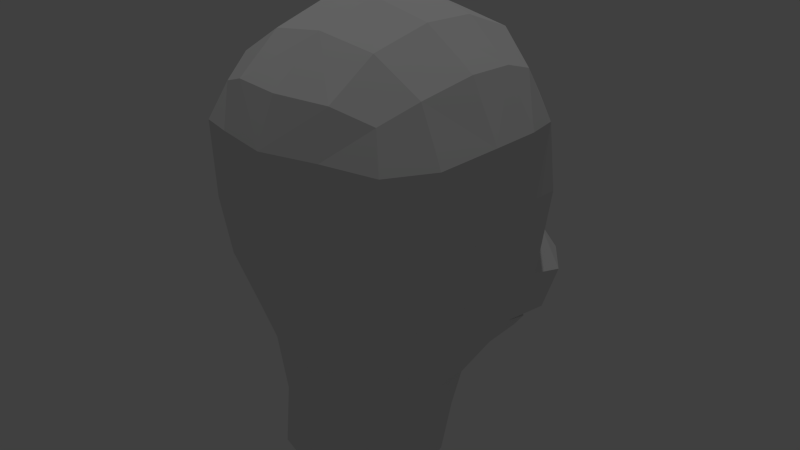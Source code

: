 # Source: marge3.blend  (saved by Blender 2.70.0; exported with 4.5.12 LTS)
import bpy
from mathutils import Matrix  # noqa: F401  (used for matrix-valued properties, if any)

bpy.ops.wm.read_factory_settings(use_empty=True)
scene = bpy.context.scene
scene.name = 'Scene'

# ---- collections
col_collection_1 = bpy.data.collections.new('Collection 1'); scene.collection.children.link(col_collection_1)

# ---- materials (node trees are filled in below, after node groups)
mat_material = bpy.data.materials.new('Material')
mat_material.alpha_threshold = 0.0
mat_material.use_transparent_shadow = False
mat_material.roughness = 0.5
mat_material.line_color = (0.0, 0.0, 0.0, 1.0)

# ---- material node trees

# ---- world
world_world = bpy.data.worlds.new('World'); scene.world = world_world
world_world.color = (0.05088, 0.05088, 0.05088)
world_world.use_sun_shadow = False
world_world.sun_shadow_jitter_overblur = 0.0
world_world.cycles.sampling_method = 'MANUAL'
world_world.cycles.sample_map_resolution = 256

# ---- lights
light_lamp = bpy.data.lights.new('Lamp', 'POINT')
light_lamp.transmission_factor = 0.0
light_lamp.cutoff_distance = 30.0
light_lamp.energy = 100.0
light_lamp.shadow_buffer_clip_start = 1.001
light_lamp.shadow_soft_size = 0.1
light_lamp.shadow_maximum_resolution = 0.006
light_lamp.use_absolute_resolution = True
light_lamp.cycles.use_multiple_importance_sampling = False

# ---- meshes
me_cube = bpy.data.meshes.new('Cube')
me_cube.from_pydata([(0.567, -0.09717, -0.8459), (-0.006371, -0.5161, -0.7829), (-0.567, -0.09702, -0.8459), (9.904e-08, 0.367, -0.9791), (0.4693, 0.1774, -0.9499), (0.2815, -0.468, -0.7098), (-0.3022, -0.4666, -0.7116), (-0.4693, 0.1774, -0.9499), (-1.136e-07, -0.00561, 0.8555), (-4.833e-10, 0.3511, 0.8117), (-0.3507, -0.006258, 0.7954), (-2.235e-07, -0.3639, 0.7851), (0.3507, -0.006258, 0.7954), (0.3353, 0.3136, 0.7614), (-0.3353, 0.3136, 0.7614), (-0.3264, -0.3392, 0.7393), (0.3264, -0.3392, 0.7393), (0.843, -0.0544, 0.01236), (0.7929, 0.2761, 0.0006734), (0.8194, -0.0292, 0.3549), (0.7693, -0.3631, 0.04229), (0.7809, -0.09348, -0.3425), (0.7393, 0.232, -0.4314), (0.7926, 0.2901, 0.3239), (0.7598, -0.3537, 0.3409), (0.6463, -0.3721, -0.2951), (0.004123, -0.8131, 0.09266), (0.3315, -0.7433, 0.09706), (-3.055e-07, -0.76, 0.3837), (-0.3365, -0.7433, 0.09744), (-0.001063, -0.7505, -0.1968), (0.2742, -0.7, -0.1774), (0.3256, -0.6897, 0.3818), (-0.3256, -0.6897, 0.3818), (-0.3112, -0.6995, -0.1781), (-0.8431, -0.0543, 0.01245), (-0.7693, -0.3629, 0.04251), (-0.8194, -0.02914, 0.355), (-0.7929, 0.2761, 0.0006734), (-0.7809, -0.09342, -0.3424), (-0.6463, -0.3719, -0.295), (-0.7598, -0.3535, 0.3411), (-0.7926, 0.2901, 0.3239), (-0.7394, 0.232, -0.4313), (2.048e-07, 0.8495, -0.03591), (0.4941, 0.7953, -0.04952), (1.835e-07, 0.8869, -0.3643), (-0.4941, 0.7953, -0.04952), (1.773e-07, 0.8058, 0.3569), (0.4745, 0.7534, 0.3225), (0.4936, 0.8018, -0.3584), (-0.4936, 0.8018, -0.3584), (-0.4745, 0.7534, 0.3225), (0.6673, 0.1681, -0.7089), (0.6661, -0.1125, -0.5812), (0.4906, -0.3587, -0.5379), (0.5421, 0.5412, -0.7435), (1.455e-07, 0.6364, -0.7445), (-0.5421, 0.5412, -0.7435), (0.7094, 0.4927, -0.4654), (0.7373, 0.5706, -0.05787), (0.7113, 0.5445, 0.2834), (0.2502, -0.5949, -0.4621), (0.003218, -0.6512, -0.4803), (-0.2712, -0.59, -0.4652), (0.5101, -0.5454, -0.1962), (0.6014, -0.5558, 0.08749), (0.5917, -0.5783, 0.3444), (-0.5022, -0.358, -0.5386), (-0.6661, -0.1125, -0.5813), (-0.6673, 0.1681, -0.7089), (-0.5354, -0.5453, -0.1968), (-0.6014, -0.5556, 0.0877), (-0.5917, -0.5781, 0.3446), (-0.7094, 0.4927, -0.4654), (-0.7373, 0.5706, -0.05787), (-0.7113, 0.5445, 0.2834), (0.6261, 0.2746, 0.5969), (0.6432, -0.01192, 0.628), (0.599, -0.3159, 0.5888), (0.3754, 0.5595, 0.6618), (1.102e-07, 0.629, 0.6869), (-0.3754, 0.5595, 0.6618), (0.3021, -0.5971, 0.5876), (-2.962e-07, -0.6533, 0.5975), (-0.3021, -0.5971, 0.5876), (-0.599, -0.3158, 0.5889), (-0.6432, -0.01192, 0.628), (-0.6261, 0.2746, 0.5969), (0.6525, 0.3493, -0.6783), (0.4367, -0.4767, -0.4179), (-0.4614, -0.476, -0.4205), (-0.6525, 0.3493, -0.6783), (0.6226, 0.4488, 0.5395), (0.5093, -0.5105, 0.5182), (-0.5093, -0.5104, 0.5183), (-0.6226, 0.4488, 0.5395), (4.458e-08, -0.1279, -1.396), (0.4714, -0.1297, -1.398), (-2.907e-08, -0.5287, -1.33), (-0.4714, -0.1297, -1.398), (9.754e-08, 0.2794, -1.422), (0.3782, 0.1236, -1.413), (0.3321, -0.4122, -1.354), (-0.3321, -0.412, -1.354), (-0.3782, 0.1236, -1.413), (-0.003261, -0.4968, -1.041), (9.831e-08, 0.3219, -1.18), (-0.4248, 0.1516, -1.138), (-0.5289, -0.1067, -1.109), (-0.3168, -0.3948, -1.043), (0.5289, -0.1069, -1.109), (0.3062, -0.3947, -1.043), (0.4248, 0.1516, -1.138), (1.848e-07, 1.162, -0.5684), (0.5147, 0.9588, -0.5554), (-0.5147, 0.9588, -0.5554), (0.4937, 0.8865, -0.7333), (1.448e-07, 1.127, -0.7241), (-0.4937, 0.8865, -0.7333), (0.694, 0.7411, -0.5454), (-0.694, 0.7411, -0.5454), (0.6632, 0.6409, -0.7216), (-0.6632, 0.6409, -0.7216), (1.033e-07, 0.4416, -0.8805), (0.4401, 0.4154, -0.8782), (-0.4401, 0.4154, -0.8782), (0.6258, 0.4334, -0.7485), (0.4537, 0.6542, -0.7733), (1.459e-07, 0.6856, -0.7774), (-0.4537, 0.6542, -0.7733), (-0.6258, 0.4334, -0.7485), (0.6127, 0.5427, -0.7491), (-0.6127, 0.5427, -0.7491), (0.7809, -0.09348, -0.3425)], [(21, 134)], [(110, 109, 100, 104), (0, 4, 53, 54), (57, 56, 128, 129), (58, 57, 129, 130), (106, 110, 104, 99), (1, 5, 62, 63), (0, 54, 55, 5), (5, 55, 90, 62), (108, 107, 101, 105), (2, 6, 68, 69), (1, 63, 64, 6), (6, 64, 91, 68), (109, 108, 105, 100), (92, 58, 130, 133), (2, 69, 70, 7), (70, 92, 133, 131), (8, 12, 13, 9), (9, 13, 80, 81), (12, 78, 77, 13), (13, 77, 93, 80), (8, 9, 14, 10), (10, 14, 88, 87), (9, 81, 82, 14), (14, 82, 96, 88), (8, 10, 15, 11), (11, 15, 85, 84), (10, 87, 86, 15), (15, 86, 95, 85), (8, 11, 16, 12), (12, 16, 79, 78), (11, 84, 83, 16), (16, 83, 94, 79), (17, 21, 22, 18), (18, 22, 59, 60), (21, 54, 53, 22), (22, 53, 89, 59), (17, 18, 23, 19), (19, 23, 77, 78), (18, 60, 61, 23), (23, 61, 93, 77), (17, 19, 24, 20), (20, 24, 67, 66), (19, 78, 79, 24), (24, 79, 94, 67), (17, 20, 25, 21), (21, 25, 55, 54), (20, 66, 65, 25), (25, 65, 90, 55), (26, 30, 31, 27), (27, 31, 65, 66), (30, 63, 62, 31), (31, 62, 90, 65), (26, 27, 32, 28), (28, 32, 83, 84), (27, 66, 67, 32), (32, 67, 94, 83), (26, 28, 33, 29), (29, 33, 73, 72), (28, 84, 85, 33), (33, 85, 95, 73), (26, 29, 34, 30), (30, 34, 64, 63), (29, 72, 71, 34), (34, 71, 91, 64), (35, 39, 40, 36), (36, 40, 71, 72), (39, 69, 68, 40), (40, 68, 91, 71), (35, 36, 41, 37), (37, 41, 86, 87), (36, 72, 73, 41), (41, 73, 95, 86), (35, 37, 42, 38), (38, 42, 76, 75), (37, 87, 88, 42), (42, 88, 96, 76), (35, 38, 43, 39), (39, 43, 70, 69), (38, 75, 74, 43), (43, 74, 92, 70), (44, 48, 49, 45), (45, 49, 61, 60), (48, 81, 80, 49), (49, 80, 93, 61), (44, 45, 50, 46), (57, 58, 119, 118), (45, 60, 59, 50), (58, 92, 123, 119), (44, 46, 51, 47), (47, 51, 74, 75), (59, 89, 122, 120), (92, 74, 121, 123), (44, 47, 52, 48), (48, 52, 82, 81), (47, 75, 76, 52), (52, 76, 96, 82), (97, 101, 102, 98), (97, 98, 103, 99), (97, 99, 104, 100), (97, 100, 105, 101), (111, 112, 103, 98), (112, 106, 99, 103), (107, 113, 102, 101), (113, 111, 98, 102), (6, 2, 109, 110), (1, 6, 110, 106), (7, 3, 107, 108), (2, 7, 108, 109), (0, 5, 112, 111), (5, 1, 106, 112), (3, 4, 113, 107), (4, 0, 111, 113), (114, 115, 117, 118), (115, 120, 122, 117), (114, 118, 119, 116), (116, 119, 123, 121), (56, 57, 118, 117), (89, 56, 117, 122), (74, 51, 116, 121), (51, 46, 114, 116), (50, 59, 120, 115), (46, 50, 115, 114), (124, 129, 128, 125), (125, 128, 132, 127), (124, 126, 130, 129), (126, 131, 133, 130), (56, 89, 132, 128), (89, 53, 127, 132), (7, 70, 131, 126), (3, 7, 126, 124), (53, 4, 125, 127), (4, 3, 124, 125)])
me_cube.materials.append(mat_material)
me_cube.use_remesh_preserve_volume = False
me_cube.use_remesh_preserve_attributes = False
me_cube.use_mirror_vertex_groups = False
me_cube.update()

# ---- objects
ob_cube = bpy.data.objects.new('Cube', me_cube)
ob_lamp = bpy.data.objects.new('Lamp', light_lamp)

# ---- transforms, parenting, visibility, modifiers, constraints
ob_cube.location = (4.195, 0.189, 0.811)
ob_cube.scale = (0.275, 0.3153, 0.3376)
ob_cube.lock_rotations_4d = False
ob_cube.empty_display_type = 'ARROWS'
ob_cube.lineart.crease_threshold = 0.0
ob_lamp.location = (4.076, 1.005, 5.904)
ob_lamp.rotation_euler = (0.6503, 0.05522, 1.866)
ob_lamp.lock_rotations_4d = False
ob_lamp.empty_display_type = 'ARROWS'
ob_lamp.color = (0.0, 0.0, 0.0, 0.0)
ob_lamp.lineart.crease_threshold = 0.0

# ---- collection membership
col_collection_1.objects.link(ob_cube)
col_collection_1.objects.link(ob_lamp)

# ---- scene / render settings (as saved in the file)
scene.frame_start = 1; scene.frame_end = 250; scene.frame_set(1)
scene.render.engine = 'BLENDER_EEVEE_NEXT'
scene.render.resolution_percentage = 50
scene.render.dither_intensity = 0.0
scene.cycles.use_denoising = False
scene.cycles.samples = 10
scene.cycles.sampling_pattern = 'TABULATED_SOBOL'
scene.cycles.light_sampling_threshold = 0.0
scene.cycles.use_adaptive_sampling = False
scene.cycles.use_light_tree = False
scene.cycles.blur_glossy = 0.0
scene.cycles.volume_bounces = 1
scene.cycles.pixel_filter_type = 'GAUSSIAN'
scene.cycles.sample_clamp_indirect = 0.0
scene.view_settings.view_transform = 'Standard'
bpy.context.view_layer.update()

# ---- added for rendering (the .blend has no active camera): camera
cam_auto = bpy.data.cameras.new('AutoCamera')
cam_auto.lens = 50.0
cam_auto.sensor_width = 36.0
cam_auto.clip_end = 1000.0
ob_auto_camera = bpy.data.objects.new('AutoCamera', cam_auto)
scene.collection.objects.link(ob_auto_camera)
ob_auto_camera.location = (5.20607, -0.969197, 1.52415)
ob_auto_camera.rotation_euler = (1.09748, -7.21219e-08, 0.694738)
scene.camera = ob_auto_camera
bpy.context.view_layer.update()
